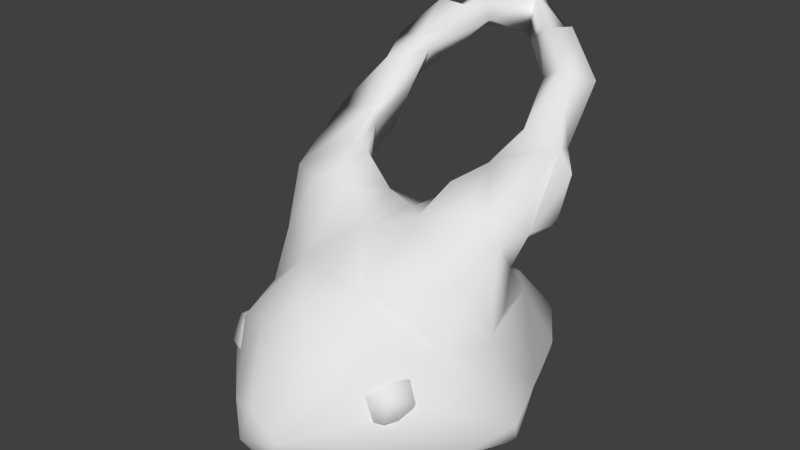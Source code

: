 # Source: Lvl7Slime_lowpoly.blend  (saved by Blender 2.70.0; exported with 4.5.12 LTS)
import bpy
from mathutils import Matrix  # noqa: F401  (used for matrix-valued properties, if any)

bpy.ops.wm.read_factory_settings(use_empty=True)
scene = bpy.context.scene
scene.name = 'Scene'

# ---- collections
col_collection_1 = bpy.data.collections.new('Collection 1'); scene.collection.children.link(col_collection_1)

# ---- world
world_world = bpy.data.worlds.new('World'); scene.world = world_world
world_world.color = (0.05088, 0.05088, 0.05088)
world_world.use_sun_shadow = False
world_world.sun_shadow_jitter_overblur = 0.0
world_world.cycles.sampling_method = 'MANUAL'
world_world.cycles.sample_map_resolution = 256

# ---- meshes
me_zbrush_defualt_group_008 = bpy.data.meshes.new('ZBrush_defualt_group.008')
me_zbrush_defualt_group_008.from_pydata([(0.3793, 0.1372, -0.675), (0.5538, 0.1335, -0.4879), (0.6372, -0.08413, -0.6161), (0.6824, 0.0466, -0.6087), (0.6395, 0.004158, -0.7635), (0.6468, 0.1431, -0.6673), (0.5194, 0.01133, -0.8162), (0.5563, 0.1918, -0.5676), (0.5171, 0.1977, -0.7098), (0.4417, 0.1216, -0.7684), (0.4588, -0.06117, -0.7852), (-0.3917, 0.09299, -0.7228), (-0.4741, 0.1841, -0.5438), (-0.6212, 0.07047, -0.4979), (-0.6566, -0.07143, -0.5999), (-0.6981, 0.0466, -0.6087), (-0.6172, -0.03343, -0.7846), (-0.6305, 0.1657, -0.5761), (-0.6358, 0.1242, -0.759), (-0.5207, 0.2147, -0.6403), (-0.4821, 0.09939, -0.7937), (-0.4927, -0.07632, -0.7806), (-0.2458, -0.129, 1.159), (0.04686, -0.2048, 1.223), (0.5566, -0.07067, 0.9898), (0.3885, -0.2764, 1.106), (-0.3339, -0.3001, 1.118), (-0.3295, 0.09452, 0.9577), (-0.5864, -0.09198, 0.9779), (-0.02419, 0.0496, 1.082), (0.3278, 0.1148, 0.9548), (-0.2363, -0.4144, 1.052), (-0.747, -0.2936, 0.7179), (0.7684, -0.2616, 0.7192), (0.148, -0.4369, 1.068), (0.269, 0.2365, 0.7362), (-0.7267, 0.9513, 0.6826), (0.5761, 0.9722, 0.7214), (-0.2731, 0.3041, 0.6507), (-0.0248, 0.2865, 0.6082), (0.5034, 0.2856, 0.5994), (-0.821, -0.09863, 0.6234), (0.8474, -0.109, 0.5101), (0.8927, 1.107, 0.5526), (-0.9135, 0.8487, 0.4099), (0.6766, 0.6849, 0.3437), (0.8985, 0.8518, 0.4443), (-0.5398, 0.6508, 0.3153), (-0.7046, 0.5487, 0.2748), (-0.6168, 0.2285, 0.5732), (0.2305, 0.7544, 0.3108), (0.685, 0.1763, 0.4814), (-0.5254, -0.4478, 0.2556), (-0.4846, 1.149, 0.3232), (0.4772, 1.116, 0.4255), (0.5284, 1.196, 0.4438), (-0.3937, 1.07, 0.2503), (0.5698, 0.828, 0.4427), (-0.6106, 0.8013, 0.4138), (-0.3562, 0.7823, 0.2572), (0.472, 0.711, 0.3369), (0.6641, 0.4903, 0.3572), (-0.8819, -0.2955, 0.3134), (0.8776, -0.2986, 0.3131), (-0.8755, -0.4217, -0.134), (0.4289, 1.096, 0.145), (-0.866, 0.8566, 0.2138), (0.7687, 0.89, 0.01148), (0.8888, 0.8549, 0.2635), (0.1496, 0.8403, 0.1785), (-0.7278, 0.6895, 0.2936), (0.7782, 0.6252, 0.2684), (-0.9583, -0.1461, 0.2175), (0.7817, -0.3928, 0.2491), (0.1502, -0.5587, 0.3644), (0.05787, -0.5858, 0.02165), (-0.3744, 1.073, 0.1021), (0.3206, 1.065, 0.1589), (-0.2492, 0.9217, 0.1645), (-0.06669, 0.803, 0.1398), (0.8137, 0.2126, -0.03733), (1.092, -0.1882, -0.08074), (-1.045, -0.3459, -0.08359), (1.045, -0.347, -0.08669), (-0.1307, -0.5837, 0.2294), (-0.5907, 0.9807, -0.008929), (0.7712, 0.4946, -0.0738), (-0.7643, 0.3307, 0.1388), (-0.7902, 0.8465, -0.006861), (-0.2777, 0.8752, -0.1074), (0.2846, 0.9078, -0.05926), (0.536, 0.8868, -0.09903), (-0.7983, 0.2458, -0.03102), (-1.081, -0.183, -0.1549), (0.03485, 0.7613, -0.1908), (-0.6512, 0.584, -0.2276), (0.6344, 0.578, -0.2392), (0.6551, 0.2455, -0.3637), (-0.701, 0.2221, -0.3207), (0.8161, -0.4165, -0.3799), (-0.05107, -0.4909, -0.4443), (0.5369, -0.4539, -0.126), (-0.7432, 0.02046, -0.5484), (0.9484, -0.1947, -0.4601), (-0.9476, -0.2607, -0.4939), (-0.2418, 0.5753, -0.515), (0.269, 0.5917, -0.4826), (0.8821, -0.3217, -0.5223), (-0.5922, -0.4171, -0.6289), (-0.001621, 0.6073, -0.5565), (-0.02321, 0.5198, -0.7944), (-0.4659, 0.2667, -0.7764), (0.4677, 0.2723, -0.7689), (0.4437, -0.4306, -0.7552), (0.2812, 0.3469, -0.8333), (-0.155, -0.1551, -1.192), (-0.4759, -0.3601, -0.8244), (0.1347, -0.263, -1.195), (-0.02853, -0.5445, -0.8952), (-0.2858, 0.115, -0.9779), (0.2688, -0.1058, -1.086), (0.07335, -0.03729, -1.149), (-0.06388, -0.4121, -1.138), (-0.6068, 1.521, 1.166), (0.6069, 1.522, 1.166), (0.7574, 1.522, 1.015), (0.488, 1.693, 1.185), (-0.6412, 1.291, 0.952), (-0.4801, 1.677, 1.207), (-0.5002, 1.779, 1.127), (0.3871, 1.604, 1.187), (0.453, 1.395, 1.069), (-0.3488, 1.763, 1.04), (0.4816, 1.787, 1.095), (-0.2094, 1.616, 1.132), (-0.5571, 1.581, 0.9351), (0.5136, 1.573, 0.9165), (0.444, 1.492, 0.931), (-0.4394, 1.428, 1.104), (-0.0887, 1.916, 1.356), (-0.2191, 1.781, 1.359), (0.1364, 1.804, 1.397), (0.2071, 1.877, 1.248), (0.1677, 1.627, 1.272), (0.3512, 1.726, 1.269), (-0.1023, 1.622, 1.254), (-0.1601, 1.892, 1.233), (0.1405, 1.689, 1.17), (0.2657, 1.779, 1.093), (0.5355, 1.292, 0.9066), (-0.5352, 1.292, 0.9075), (0.642, 1.299, 0.9608), (-0.4441, 1.493, 0.9247), (-0.4714, 1.262, 0.7525), (0.4653, 1.278, 0.7766), (0.704, 0.9557, 0.7121), (-0.7592, 1.179, 0.7417), (-0.919, 1.123, 0.5381), (-0.7562, 1.522, 1.015), (0.7634, 1.198, 0.7394), (-0.6772, 1.483, 0.8011), (0.6158, 1.46, 0.7046), (-0.5684, 1.303, 0.543), (-0.5773, 0.994, 0.7281), (-0.7777, 1.21, 0.6198)], [], [(10, 4, 2), (4, 3, 2), (4, 5, 3), (3, 5, 7), (4, 6, 8), (8, 7, 5), (9, 10, 0), (0, 1, 7), (14, 15, 16), (14, 13, 15), (15, 13, 17), (16, 18, 20), (17, 19, 18), (17, 12, 19), (13, 12, 17), (21, 20, 11), (20, 19, 11), (19, 12, 11), (22, 26, 23), (22, 23, 29), (23, 30, 29), (26, 22, 28), (23, 31, 34), (25, 23, 34), (25, 33, 24), (39, 29, 30), (28, 27, 49), (49, 27, 38), (29, 39, 38), (35, 30, 40), (28, 49, 41), (24, 42, 40), (28, 41, 32), (34, 84, 74), (159, 43, 161), (36, 156, 157), (47, 48, 49), (39, 35, 50), (31, 52, 84), (74, 73, 34), (58, 36, 44), (50, 59, 39), (47, 38, 59), (40, 60, 50), (72, 62, 32), (62, 64, 32), (55, 65, 54), (66, 157, 164), (53, 88, 164), (43, 67, 55), (68, 67, 43), (157, 66, 44), (68, 43, 46), (58, 59, 56), (60, 69, 50), (58, 44, 70), (60, 45, 57), (47, 70, 48), (45, 61, 71), (65, 77, 54), (60, 54, 77), (59, 50, 79), (66, 48, 70), (61, 80, 71), (72, 82, 62), (76, 85, 53), (65, 55, 67), (78, 89, 76), (79, 89, 78), (71, 86, 67), (88, 87, 48), (86, 71, 80), (80, 51, 42), (101, 73, 74), (91, 90, 77), (91, 65, 67), (88, 92, 87), (95, 88, 85), (92, 88, 95), (97, 96, 86), (92, 95, 98), (80, 97, 86), (98, 93, 92), (100, 84, 52), (99, 73, 101), (91, 106, 90), (95, 85, 89), (96, 106, 91), (93, 104, 82), (108, 100, 64), (94, 109, 105), (106, 109, 94), (104, 108, 64), (107, 83, 99), (105, 111, 98), (103, 112, 97), (108, 118, 100), (113, 99, 100), (110, 111, 105), (106, 112, 110), (115, 116, 104), (120, 103, 107), (117, 107, 113), (116, 118, 108), (111, 119, 115), (116, 122, 118), (110, 121, 119), (115, 119, 121), (114, 112, 120), (122, 117, 113), (117, 121, 120), (125, 126, 124), (123, 127, 138), (129, 128, 132), (141, 142, 139), (140, 145, 141), (141, 144, 142), (141, 145, 143), (146, 139, 142), (145, 147, 143), (151, 131, 149), (127, 36, 163), (156, 164, 157), (155, 46, 43), (153, 53, 162), (163, 56, 53), (128, 123, 138), (124, 130, 131), (138, 150, 152), (151, 159, 125), (140, 134, 145), (130, 124, 126), (128, 146, 132), (132, 135, 129), (128, 138, 134), (126, 133, 148), (136, 148, 133), (152, 134, 138), (143, 130, 144), (140, 139, 146), (128, 140, 146), (144, 126, 142), (147, 146, 142), (132, 146, 145), (130, 143, 147), (137, 149, 131), (150, 138, 127), (137, 154, 149), (150, 163, 153), (149, 154, 37), (151, 149, 37), (161, 55, 137), (162, 152, 153), (55, 54, 154), (158, 156, 127), (135, 160, 158), (135, 132, 152), (125, 161, 136), (152, 162, 135), (156, 158, 160), (1, 2, 3), (10, 6, 4), (1, 3, 7), (5, 4, 8), (8, 6, 9), (9, 6, 10), (9, 0, 8), (8, 0, 7), (21, 14, 16), (16, 15, 18), (18, 15, 17), (21, 16, 20), (20, 18, 19), (24, 23, 25), (22, 27, 28), (27, 22, 29), (23, 24, 30), (23, 26, 31), (32, 26, 28), (26, 32, 31), (25, 34, 33), (35, 39, 30), (30, 24, 40), (27, 29, 38), (42, 24, 33), (33, 34, 73), (34, 31, 84), (44, 36, 157), (46, 155, 45), (47, 49, 38), (35, 40, 50), (40, 42, 51), (52, 31, 32), (43, 55, 161), (54, 57, 37), (58, 56, 163), (36, 58, 163), (57, 45, 37), (39, 59, 38), (40, 61, 60), (40, 51, 61), (41, 72, 32), (33, 73, 63), (64, 52, 32), (88, 66, 164), (162, 53, 164), (60, 57, 54), (47, 58, 70), (58, 47, 59), (46, 45, 71), (71, 68, 46), (60, 61, 45), (48, 87, 49), (72, 41, 49), (42, 33, 63), (84, 75, 74), (53, 85, 88), (53, 56, 76), (69, 60, 77), (56, 59, 78), (78, 59, 79), (69, 79, 50), (44, 66, 70), (61, 51, 80), (92, 72, 49), (83, 42, 63), (64, 62, 82), (73, 83, 63), (56, 78, 76), (90, 69, 77), (48, 66, 88), (68, 71, 67), (49, 87, 92), (42, 81, 80), (42, 83, 81), (76, 89, 85), (65, 91, 77), (94, 79, 69), (90, 94, 69), (72, 92, 93), (93, 82, 72), (74, 75, 101), (94, 89, 79), (67, 96, 91), (96, 67, 86), (73, 99, 83), (64, 100, 52), (100, 75, 84), (105, 95, 89), (98, 102, 93), (103, 80, 81), (102, 104, 93), (103, 81, 83), (75, 100, 101), (100, 99, 101), (89, 94, 105), (90, 106, 94), (105, 98, 95), (96, 97, 106), (80, 103, 97), (107, 103, 83), (82, 104, 64), (102, 98, 111), (118, 113, 100), (109, 110, 105), (109, 106, 110), (106, 97, 112), (113, 107, 99), (110, 112, 114), (115, 102, 111), (120, 112, 103), (104, 102, 115), (117, 120, 107), (104, 116, 108), (110, 119, 111), (110, 114, 121), (121, 114, 120), (122, 116, 115), (118, 122, 113), (115, 121, 117), (122, 115, 117), (158, 128, 129), (141, 139, 140), (146, 147, 145), (150, 127, 163), (135, 162, 160), (151, 155, 159), (127, 156, 36), (154, 54, 37), (159, 155, 43), (45, 155, 37), (153, 163, 53), (128, 158, 123), (151, 124, 131), (124, 151, 125), (144, 130, 126), (125, 133, 126), (133, 125, 136), (152, 132, 134), (140, 128, 134), (142, 126, 148), (136, 147, 148), (137, 147, 136), (147, 137, 131), (141, 143, 144), (148, 147, 142), (134, 132, 145), (131, 130, 147), (153, 152, 150), (155, 151, 37), (136, 161, 137), (137, 55, 154), (160, 162, 164), (123, 158, 127), (129, 135, 158), (164, 156, 160), (125, 159, 161)])
me_zbrush_defualt_group_008.polygons.foreach_set('use_smooth', [True] * 317)
_uv = me_zbrush_defualt_group_008.uv_layers.new(name='UVMap')
_uv.uv.foreach_set('vector', [0.03929, 0.9103, 0.04763, 0.9336, 0.06127, 0.9391, 0.04763, 0.9336, 0.05208, 0.9533, 0.06127, 0.9391, 0.04763, 0.9336, 0.04296, 0.9518, 0.05208, 0.9533, 0.05208, 0.9533, 0.04296, 0.9518, 0.03695, 0.9661, 0.04763, 0.9336, 0.0394, 0.923, 0.03245, 0.949, 0.03245, 0.949, 0.03695, 0.9661, 0.04296, 0.9518, 0.0287, 0.9343, 0.03929, 0.9103, 0.01958, 0.9449, 0.01958, 0.9449, 0.04217, 0.9758, 0.03695, 0.9661, 0.06213, 0.9433, 0.05208, 0.9533, 0.04715, 0.9259, 0.06213, 0.9433, 0.05192, 0.976, 0.05208, 0.9533, 0.05208, 0.9533, 0.05192, 0.976, 0.04198, 0.9646, 0.04715, 0.9259, 0.04118, 0.9423, 0.03162, 0.9307, 0.04198, 0.9646, 0.03165, 0.9576, 0.04118, 0.9423, 0.04198, 0.9646, 0.02883, 0.9711, 0.03165, 0.9576, 0.05192, 0.976, 0.02883, 0.9711, 0.04198, 0.9646, 0.04151, 0.9105, 0.03162, 0.9307, 0.02021, 0.9315, 0.03162, 0.9307, 0.03165, 0.9576, 0.02021, 0.9315, 0.03165, 0.9576, 0.02883, 0.9711, 0.02021, 0.9315, 0.8805, 0.3623, 0.8958, 0.3587, 0.8727, 0.4057, 0.1328, 0.716, 0.1024, 0.671, 0.138, 0.6639, 0.1024, 0.671, 0.1265, 0.6041, 0.138, 0.6639, 0.8102, 0.6454, 0.7978, 0.6545, 0.773, 0.6007, 0.8727, 0.4057, 0.9128, 0.3905, 0.9075, 0.4182, 0.8799, 0.4541, 0.8727, 0.4057, 0.9075, 0.4182, 0.8799, 0.4541, 0.8746, 0.5393, 0.8483, 0.4894, 0.2119, 0.6243, 0.138, 0.6639, 0.1265, 0.6041, 0.1778, 0.7457, 0.1796, 0.6993, 0.2647, 0.7136, 0.2647, 0.7136, 0.1796, 0.6993, 0.2302, 0.662, 0.138, 0.6639, 0.2119, 0.6243, 0.2302, 0.662, 0.1714, 0.5925, 0.1265, 0.6041, 0.1718, 0.5496, 0.1778, 0.7457, 0.2647, 0.7136, 0.2483, 0.7713, 0.376, 0.6104, 0.3806, 0.542, 0.4484, 0.5934, 0.773, 0.6007, 0.7648, 0.5352, 0.7971, 0.5542, 0.6496, 0.05825, 0.5977, 0.1943, 0.5692, 0.1341, 0.54, 0.6704, 0.5302, 0.6215, 0.5796, 0.6735, 0.7896, 0.2355, 0.7804, 0.2732, 0.7449, 0.2498, 0.325, 0.6592, 0.3178, 0.6928, 0.2647, 0.7136, 0.2119, 0.6243, 0.1714, 0.5925, 0.2717, 0.5428, 0.6933, 0.103, 0.6212, 0.2296, 0.5977, 0.1943, 0.5692, 0.1341, 0.4878, 0.07792, 0.6496, 0.05825, 0.7519, 0.05174, 0.7082, 0.03368, 0.7464, 0.0173, 0.2717, 0.5428, 0.3224, 0.6186, 0.2119, 0.6243, 0.325, 0.6592, 0.2302, 0.662, 0.3224, 0.6186, 0.1718, 0.5496, 0.2425, 0.5125, 0.2717, 0.5428, 0.7788, 0.4639, 0.8003, 0.483, 0.7971, 0.5542, 0.8003, 0.483, 0.8268, 0.5007, 0.7971, 0.5542, 0.9071, 0.6923, 0.9272, 0.6795, 0.9193, 0.6927, 0.3396, 0.2901, 0.366, 0.3515, 0.3526, 0.3751, 0.2876, 0.3444, 0.3077, 0.2705, 0.3526, 0.3751, 0.5302, 0.6215, 0.5501, 0.5395, 0.5772, 0.6074, 0.5197, 0.571, 0.5501, 0.5395, 0.5302, 0.6215, 0.7449, 0.2498, 0.731, 0.2027, 0.7449, 0.2019, 0.5197, 0.571, 0.5302, 0.6215, 0.5059, 0.5944, 0.5813, 0.7978, 0.615, 0.836, 0.578, 0.8613, 0.2425, 0.5125, 0.3034, 0.5365, 0.2717, 0.5428, 0.7697, 0.1888, 0.7449, 0.2019, 0.7581, 0.1652, 0.6503, 0.8527, 0.6222, 0.8558, 0.641, 0.8308, 0.325, 0.6592, 0.3396, 0.6741, 0.3178, 0.6928, 0.1027, 0.8448, 0.1113, 0.8171, 0.131, 0.8417, 0.4424, 0.8042, 0.4338, 0.7841, 0.4519, 0.7929, 0.6503, 0.8527, 0.6823, 0.7995, 0.7096, 0.8366, 0.3224, 0.6186, 0.2717, 0.5428, 0.3187, 0.5725, 0.7212, 0.1736, 0.7667, 0.1368, 0.7581, 0.1652, 0.1113, 0.8171, 0.1439, 0.7866, 0.131, 0.8417, 0.7788, 0.4639, 0.8127, 0.4119, 0.8003, 0.483, 0.2554, 0.3203, 0.2754, 0.2985, 0.2876, 0.3444, 0.5924, 0.5796, 0.5772, 0.6074, 0.5501, 0.5395, 0.9544, 0.5342, 0.9235, 0.5742, 0.9196, 0.5163, 0.9733, 0.5574, 0.9235, 0.5742, 0.9544, 0.5342, 0.8097, 0.03912, 0.8132, 0.0214, 0.8354, 0.01736, 0.7049, 0.1474, 0.7573, 0.098, 0.7667, 0.1368, 0.5049, 0.5004, 0.5013, 0.5472, 0.4623, 0.4796, 0.4623, 0.4796, 0.4333, 0.5596, 0.3806, 0.542, 0.4677, 0.1435, 0.4878, 0.07792, 0.5692, 0.1341, 0.1084, 0.2901, 0.1494, 0.2872, 0.1526, 0.329, 0.5789, 0.5331, 0.5924, 0.5796, 0.5501, 0.5395, 0.7049, 0.1474, 0.742, 0.07373, 0.7573, 0.098, 0.2778, 0.2216, 0.3077, 0.2705, 0.2754, 0.2985, 0.3231, 0.1764, 0.3077, 0.2705, 0.2778, 0.2216, 0.4244, 0.7864, 0.4178, 0.823, 0.3765, 0.8236, 0.3231, 0.1764, 0.2778, 0.2216, 0.2888, 0.1596, 0.4623, 0.4796, 0.5072, 0.4371, 0.5049, 0.5004, 0.2888, 0.1596, 0.3633, 0.09978, 0.3231, 0.1764, 0.4956, 0.2483, 0.5977, 0.1943, 0.6212, 0.2296, 0.406, 0.1399, 0.4878, 0.07792, 0.4677, 0.1435, 0.1084, 0.2901, 0.1108, 0.2462, 0.1494, 0.2872, 0.2778, 0.2216, 0.2754, 0.2985, 0.2305, 0.2741, 0.09473, 0.2419, 0.1108, 0.2462, 0.1084, 0.2901, 0.79, 0.3978, 0.8125, 0.3626, 0.8127, 0.4119, 0.5345, 0.3313, 0.4956, 0.2483, 0.6184, 0.3134, 0.1766, 0.2593, 0.1566, 0.2109, 0.2078, 0.2085, 0.1259, 0.2288, 0.1566, 0.2109, 0.1766, 0.2593, 0.8125, 0.3626, 0.8467, 0.3734, 0.8297, 0.4116, 0.3742, 0.147, 0.4125, 0.08211, 0.406, 0.1399, 0.2078, 0.2085, 0.2146, 0.1396, 0.2888, 0.1596, 0.4335, 0.3845, 0.551, 0.384, 0.5072, 0.4371, 0.5345, 0.3313, 0.4394, 0.3012, 0.4956, 0.2483, 0.4001, 0.2327, 0.406, 0.1399, 0.4956, 0.2483, 0.1454, 0.1789, 0.2146, 0.1396, 0.2078, 0.2085, 0.5853, 0.4542, 0.551, 0.384, 0.6175, 0.4048, 0.1461, 0.04975, 0.2251, 0.03855, 0.3151, 0.07067, 0.6864, 0.5672, 0.7241, 0.4207, 0.7434, 0.4345, 0.7196, 0.6015, 0.7434, 0.4345, 0.756, 0.5347, 0.4856, 0.341, 0.4394, 0.3012, 0.5345, 0.3313, 0.2146, 0.1396, 0.1755, 0.105, 0.1461, 0.04975, 0.4856, 0.341, 0.4085, 0.3283, 0.4394, 0.3012, 0.1454, 0.1789, 0.1145, 0.07733, 0.1755, 0.105, 0.1461, 0.04975, 0.1755, 0.105, 0.1145, 0.07733, 0.634, 0.5525, 0.6548, 0.5176, 0.6864, 0.5672, 0.4085, 0.3283, 0.3811, 0.2998, 0.4001, 0.2327, 0.7196, 0.6015, 0.6902, 0.6046, 0.6864, 0.5672, 0.8306, 0.1928, 0.8377, 0.1665, 0.852, 0.1897, 0.144, 0.8182, 0.1506, 0.7866, 0.1641, 0.803, 0.7227, 0.6811, 0.7396, 0.6899, 0.7106, 0.6978, 0.7481, 0.8001, 0.7303, 0.8065, 0.7326, 0.7614, 0.8988, 0.06547, 0.9135, 0.09366, 0.8674, 0.09755, 0.8674, 0.09755, 0.8547, 0.1312, 0.8475, 0.09944, 0.8674, 0.09755, 0.9135, 0.09366, 0.89, 0.1155, 0.2818, 0.7923, 0.2946, 0.7866, 0.2894, 0.8074, 0.8024, 0.7024, 0.8018, 0.6756, 0.8134, 0.6776, 0.6426, 0.6907, 0.6569, 0.684, 0.6531, 0.7176, 0.4859, 0.8031, 0.5324, 0.7861, 0.5291, 0.807, 0.7804, 0.2732, 0.7707, 0.2721, 0.7449, 0.2498, 0.9047, 0.2997, 0.8901, 0.3541, 0.8586, 0.3245, 0.9708, 0.4104, 0.932, 0.4732, 0.9336, 0.4356, 0.9714, 0.4402, 0.938, 0.498, 0.932, 0.4732, 0.8757, 0.03928, 0.8582, 0.0502, 0.8542, 0.04109, 0.852, 0.1897, 0.867, 0.1601, 0.8825, 0.1997, 0.8111, 0.7813, 0.8052, 0.8046, 0.7847, 0.7842, 0.8743, 0.2339, 0.8666, 0.2809, 0.8391, 0.2262, 0.8237, 0.6832, 0.8381, 0.72, 0.8152, 0.709, 0.867, 0.1601, 0.852, 0.1897, 0.8377, 0.1665, 0.7396, 0.6899, 0.7209, 0.7502, 0.7106, 0.6978, 0.3218, 0.4875, 0.3342, 0.4524, 0.3392, 0.4878, 0.1547, 0.8525, 0.1641, 0.803, 0.1779, 0.8375, 0.2833, 0.8486, 0.2646, 0.8435, 0.2668, 0.8289, 0.8617, 0.7746, 0.8641, 0.8348, 0.8467, 0.8131, 0.7847, 0.7842, 0.7923, 0.7273, 0.8111, 0.7813, 0.8836, 0.1261, 0.867, 0.1601, 0.8547, 0.1312, 0.7456, 0.7362, 0.7326, 0.7614, 0.7209, 0.7502, 0.7396, 0.6899, 0.7456, 0.7362, 0.7209, 0.7502, 0.2991, 0.8323, 0.2833, 0.8486, 0.2894, 0.8074, 0.8912, 0.8472, 0.8975, 0.8968, 0.8609, 0.8612, 0.7648, 0.7534, 0.7766, 0.69, 0.8024, 0.7024, 0.6751, 0.65, 0.6926, 0.6422, 0.7071, 0.6408, 0.6846, 0.6887, 0.6531, 0.7176, 0.6569, 0.684, 0.7831, 0.0354, 0.8097, 0.01736, 0.7963, 0.0505, 0.6846, 0.6887, 0.669, 0.7353, 0.6531, 0.7176, 0.4803, 0.8249, 0.5291, 0.807, 0.4975, 0.8346, 0.6531, 0.7176, 0.669, 0.7353, 0.6356, 0.7745, 0.8743, 0.2339, 0.8843, 0.24, 0.9096, 0.2751, 0.8777, 0.7269, 0.9071, 0.6923, 0.8836, 0.7738, 0.9336, 0.4356, 0.9641, 0.3698, 0.9708, 0.4104, 0.6848, 0.7581, 0.6823, 0.7995, 0.669, 0.7353, 0.7899, 0.3423, 0.7804, 0.2732, 0.8108, 0.3038, 0.3342, 0.4524, 0.346, 0.4262, 0.3683, 0.4445, 0.3342, 0.4524, 0.3218, 0.4875, 0.322, 0.4463, 0.5658, 0.7347, 0.5858, 0.69, 0.5974, 0.7355, 0.9641, 0.3698, 0.9336, 0.4356, 0.951, 0.3637, 0.3639, 0.4026, 0.3683, 0.4445, 0.346, 0.4262, 0.04217, 0.9758, 0.06127, 0.9391, 0.05208, 0.9533, 0.03929, 0.9103, 0.0394, 0.923, 0.04763, 0.9336, 0.04217, 0.9758, 0.05208, 0.9533, 0.03695, 0.9661, 0.04296, 0.9518, 0.04763, 0.9336, 0.03245, 0.949, 0.03245, 0.949, 0.0394, 0.923, 0.0287, 0.9343, 0.0287, 0.9343, 0.0394, 0.923, 0.03929, 0.9103, 0.0287, 0.9343, 0.01958, 0.9449, 0.03245, 0.949, 0.03245, 0.949, 0.01958, 0.9449, 0.03695, 0.9661, 0.04151, 0.9105, 0.06213, 0.9433, 0.04715, 0.9259, 0.04715, 0.9259, 0.05208, 0.9533, 0.04118, 0.9423, 0.04118, 0.9423, 0.05208, 0.9533, 0.04198, 0.9646, 0.04151, 0.9105, 0.04715, 0.9259, 0.03162, 0.9307, 0.03162, 0.9307, 0.04118, 0.9423, 0.03165, 0.9576, 0.8483, 0.4894, 0.8727, 0.4057, 0.8799, 0.4541, 0.1328, 0.716, 0.1796, 0.6993, 0.1778, 0.7457, 0.1796, 0.6993, 0.1328, 0.716, 0.138, 0.6639, 0.1024, 0.671, 0.09199, 0.5902, 0.1265, 0.6041, 0.8259, 0.6756, 0.8102, 0.6454, 0.8382, 0.6387, 0.7971, 0.5542, 0.8102, 0.6454, 0.773, 0.6007, 0.8102, 0.6454, 0.7971, 0.5542, 0.8382, 0.6387, 0.6268, 0.02252, 0.6496, 0.05825, 0.556, 0.01904, 0.1714, 0.5925, 0.2119, 0.6243, 0.1265, 0.6041, 0.4006, 0.6185, 0.376, 0.6104, 0.4484, 0.5934, 0.1796, 0.6993, 0.138, 0.6639, 0.2302, 0.662, 0.8574, 0.5742, 0.8483, 0.4894, 0.8746, 0.5393, 0.556, 0.01904, 0.6496, 0.05825, 0.4878, 0.07792, 0.6496, 0.05825, 0.6933, 0.103, 0.5977, 0.1943, 0.7449, 0.2019, 0.7896, 0.2355, 0.7449, 0.2498, 0.8901, 0.3541, 0.9047, 0.2997, 0.9149, 0.3208, 0.325, 0.6592, 0.2647, 0.7136, 0.2302, 0.662, 0.1714, 0.5925, 0.1718, 0.5496, 0.2717, 0.5428, 0.4484, 0.5934, 0.3806, 0.542, 0.4333, 0.5596, 0.6212, 0.2296, 0.6933, 0.103, 0.6929, 0.2062, 0.5302, 0.6215, 0.5772, 0.6074, 0.5796, 0.6735, 0.6823, 0.7995, 0.641, 0.8308, 0.6356, 0.7745, 0.5813, 0.7978, 0.578, 0.8613, 0.5291, 0.807, 0.7082, 0.03368, 0.7519, 0.05174, 0.7105, 0.05506, 0.3564, 0.8382, 0.3416, 0.8485, 0.3546, 0.7986, 0.2119, 0.6243, 0.3224, 0.6186, 0.2302, 0.662, 0.1718, 0.5496, 0.2081, 0.4955, 0.2425, 0.5125, 0.7544, 0.04597, 0.7746, 0.01729, 0.7814, 0.05742, 0.7648, 0.5352, 0.7788, 0.4639, 0.7971, 0.5542, 0.556, 0.01904, 0.4878, 0.07792, 0.4765, 0.04913, 0.6184, 0.3134, 0.6212, 0.2296, 0.6929, 0.2062, 0.3077, 0.2705, 0.3396, 0.2901, 0.3526, 0.3751, 0.3155, 0.3828, 0.2876, 0.3444, 0.3526, 0.3751, 0.6503, 0.8527, 0.641, 0.8308, 0.6823, 0.7995, 0.6119, 0.7966, 0.5813, 0.7978, 0.6023, 0.7841, 0.5813, 0.7978, 0.6119, 0.7966, 0.615, 0.836, 0.3018, 0.8293, 0.3416, 0.8485, 0.3192, 0.853, 0.3192, 0.853, 0.2996, 0.8507, 0.3018, 0.8293, 0.08908, 0.818, 0.1113, 0.8171, 0.1027, 0.8448, 0.7667, 0.1368, 0.7573, 0.098, 0.8256, 0.1128, 0.3051, 0.7787, 0.2483, 0.7713, 0.2647, 0.7136, 0.8754, 0.6099, 0.8746, 0.5393, 0.8958, 0.6049, 0.5977, 0.1943, 0.5372, 0.1936, 0.5692, 0.1341, 0.2876, 0.3444, 0.2754, 0.2985, 0.3077, 0.2705, 0.932, 0.4732, 0.938, 0.498, 0.9196, 0.5163, 0.6986, 0.8474, 0.6503, 0.8527, 0.7096, 0.8366, 0.578, 0.8613, 0.615, 0.836, 0.6129, 0.8665, 0.3395, 0.5892, 0.3224, 0.6186, 0.3187, 0.5725, 0.3034, 0.5365, 0.3187, 0.5725, 0.2717, 0.5428, 0.7449, 0.2019, 0.7212, 0.1736, 0.7581, 0.1652, 0.4566, 0.5629, 0.4333, 0.5596, 0.4623, 0.4796, 0.3473, 0.7238, 0.3051, 0.7787, 0.2647, 0.7136, 0.9108, 0.6525, 0.8754, 0.6099, 0.8958, 0.6049, 0.8297, 0.4116, 0.8003, 0.483, 0.8127, 0.4119, 0.4878, 0.07792, 0.4125, 0.08211, 0.4765, 0.04913, 0.938, 0.498, 0.9544, 0.5342, 0.9196, 0.5163, 0.1494, 0.2872, 0.1743, 0.3067, 0.1526, 0.329, 0.7667, 0.1368, 0.7212, 0.1736, 0.7049, 0.1474, 0.8354, 0.04841, 0.8097, 0.03912, 0.8354, 0.01736, 0.8256, 0.1128, 0.7573, 0.098, 0.742, 0.07373, 0.3806, 0.542, 0.3981, 0.4368, 0.4623, 0.4796, 0.8754, 0.6099, 0.9108, 0.6525, 0.8856, 0.6619, 0.2554, 0.3203, 0.2305, 0.2741, 0.2754, 0.2985, 0.13, 0.3322, 0.1084, 0.2901, 0.1526, 0.329, 0.3476, 0.5467, 0.3187, 0.5725, 0.3034, 0.5365, 0.3126, 0.5182, 0.3476, 0.5467, 0.3034, 0.5365, 0.3051, 0.7787, 0.3473, 0.7238, 0.3466, 0.7838, 0.79, 0.3978, 0.8127, 0.4119, 0.7788, 0.4639, 0.5692, 0.1341, 0.5372, 0.1936, 0.4677, 0.1435, 0.9335, 0.608, 0.9235, 0.5742, 0.9733, 0.5574, 0.4006, 0.8741, 0.4178, 0.823, 0.4338, 0.8544, 0.4178, 0.823, 0.4006, 0.8741, 0.3765, 0.8236, 0.4878, 0.07792, 0.406, 0.1399, 0.4125, 0.08211, 0.6184, 0.3134, 0.4956, 0.2483, 0.6212, 0.2296, 0.4956, 0.2483, 0.5372, 0.1936, 0.5977, 0.1943, 0.2078, 0.2085, 0.2778, 0.2216, 0.2305, 0.2741, 0.2888, 0.1596, 0.2752, 0.1065, 0.3633, 0.09978, 0.4335, 0.3845, 0.4623, 0.4796, 0.3981, 0.4368, 0.2752, 0.1065, 0.3151, 0.07067, 0.3633, 0.09978, 0.7241, 0.4207, 0.7335, 0.3684, 0.7577, 0.3739, 0.5372, 0.1936, 0.4956, 0.2483, 0.4677, 0.1435, 0.4956, 0.2483, 0.406, 0.1399, 0.4677, 0.1435, 0.2305, 0.2741, 0.1766, 0.2593, 0.2078, 0.2085, 0.1494, 0.2872, 0.1259, 0.2288, 0.1766, 0.2593, 0.2078, 0.2085, 0.2888, 0.1596, 0.2778, 0.2216, 0.553, 0.4756, 0.5072, 0.4371, 0.5853, 0.4542, 0.4623, 0.4796, 0.4335, 0.3845, 0.5072, 0.4371, 0.7434, 0.4345, 0.7241, 0.4207, 0.7577, 0.3739, 0.8127, 0.4119, 0.8125, 0.3626, 0.8297, 0.4116, 0.2752, 0.1065, 0.2888, 0.1596, 0.2146, 0.1396, 0.4394, 0.3012, 0.4001, 0.2327, 0.4956, 0.2483, 0.1566, 0.2109, 0.1454, 0.1789, 0.2078, 0.2085, 0.6096, 0.4439, 0.5853, 0.4542, 0.6175, 0.4048, 0.5853, 0.4542, 0.5072, 0.4371, 0.551, 0.384, 0.756, 0.5347, 0.7434, 0.4345, 0.759, 0.465, 0.6175, 0.4048, 0.551, 0.384, 0.599, 0.3919, 0.1461, 0.04975, 0.2752, 0.1065, 0.2146, 0.1396, 0.6864, 0.5672, 0.6548, 0.5176, 0.7241, 0.4207, 0.3151, 0.07067, 0.2752, 0.1065, 0.1461, 0.04975, 0.7196, 0.6015, 0.6864, 0.5672, 0.7434, 0.4345, 0.3151, 0.07067, 0.2251, 0.03855, 0.2517, 0.03816, 0.1454, 0.1789, 0.1755, 0.105, 0.2146, 0.1396, 0.1454, 0.1789, 0.1097, 0.1576, 0.1145, 0.07733, 0.6902, 0.6046, 0.634, 0.5525, 0.6864, 0.5672, 0.1476, 0.02269, 0.2251, 0.03855, 0.1461, 0.04975, 0.4394, 0.3012, 0.4085, 0.3283, 0.4001, 0.2327, 0.1461, 0.04975, 0.1145, 0.07733, 0.1094, 0.04356, 0.748, 0.6213, 0.7158, 0.634, 0.7196, 0.6015, 0.7345, 0.6369, 0.7396, 0.6899, 0.7227, 0.6811, 0.7481, 0.8001, 0.7326, 0.7614, 0.7456, 0.7362, 0.8975, 0.8968, 0.8912, 0.8472, 0.9169, 0.877, 0.4803, 0.8249, 0.4859, 0.8031, 0.5291, 0.807, 0.3342, 0.4524, 0.3155, 0.3828, 0.346, 0.4262, 0.8743, 0.2339, 0.9047, 0.2997, 0.8666, 0.2809, 0.8108, 0.3038, 0.7804, 0.2732, 0.7896, 0.2355, 0.669, 0.7353, 0.6823, 0.7995, 0.6356, 0.7745, 0.8666, 0.2809, 0.9047, 0.2997, 0.8586, 0.3245, 0.3416, 0.8485, 0.3405, 0.7866, 0.3546, 0.7986, 0.9708, 0.4104, 0.9714, 0.4402, 0.932, 0.4732, 0.7396, 0.6899, 0.7345, 0.6369, 0.7487, 0.6611, 0.8743, 0.2339, 0.852, 0.1897, 0.8825, 0.1997, 0.852, 0.1897, 0.8743, 0.2339, 0.8391, 0.2262, 0.8547, 0.1312, 0.867, 0.1601, 0.8377, 0.1665, 0.5658, 0.7347, 0.6106, 0.7751, 0.5903, 0.7772, 0.6106, 0.7751, 0.5658, 0.7347, 0.5974, 0.7355, 0.7847, 0.7842, 0.7648, 0.7534, 0.7923, 0.7273, 0.1693, 0.8636, 0.1547, 0.8525, 0.1779, 0.8375, 0.2894, 0.8074, 0.2833, 0.8486, 0.2668, 0.8289, 0.8617, 0.7746, 0.8912, 0.8472, 0.8641, 0.8348, 0.8836, 0.7738, 0.8912, 0.8472, 0.8617, 0.7746, 0.7071, 0.6408, 0.6846, 0.6887, 0.6569, 0.684, 0.8674, 0.09755, 0.8836, 0.1261, 0.8547, 0.1312, 0.8641, 0.8348, 0.8912, 0.8472, 0.8609, 0.8612, 0.7923, 0.7273, 0.7648, 0.7534, 0.8024, 0.7024, 0.6569, 0.684, 0.6751, 0.65, 0.7071, 0.6408, 0.4975, 0.8346, 0.4646, 0.851, 0.4803, 0.8249, 0.9047, 0.2997, 0.8743, 0.2339, 0.9096, 0.2751, 0.8617, 0.7746, 0.8777, 0.7269, 0.8836, 0.7738, 0.6846, 0.6887, 0.6875, 0.7347, 0.669, 0.7353, 0.346, 0.4262, 0.3155, 0.3828, 0.3526, 0.3751, 0.8222, 0.3541, 0.7899, 0.3423, 0.8108, 0.3038, 0.3392, 0.4878, 0.3342, 0.4524, 0.3683, 0.4445, 0.3526, 0.3751, 0.3639, 0.4026, 0.346, 0.4262, 0.5658, 0.7347, 0.54, 0.6704, 0.5858, 0.69])
me_zbrush_defualt_group_008.use_remesh_preserve_volume = False
me_zbrush_defualt_group_008.use_remesh_preserve_attributes = False
me_zbrush_defualt_group_008.use_mirror_vertex_groups = False
me_zbrush_defualt_group_008.update()

# ---- objects
ob_zbrush_defualt_group_008 = bpy.data.objects.new('ZBrush_defualt_group.008', me_zbrush_defualt_group_008)

# ---- transforms, parenting, visibility, modifiers, constraints
ob_zbrush_defualt_group_008.location = (0.0, 0.0, 9.018)
ob_zbrush_defualt_group_008.rotation_euler = (1.571, 0.0, 3.142)
ob_zbrush_defualt_group_008.scale = (19.56, 19.56, 19.56)
ob_zbrush_defualt_group_008.lineart.crease_threshold = 0.0

# ---- collection membership
col_collection_1.objects.link(ob_zbrush_defualt_group_008)

# ---- scene / render settings (as saved in the file)
scene.frame_start = 1; scene.frame_end = 250; scene.frame_set(1)
scene.render.engine = 'BLENDER_EEVEE_NEXT'
scene.render.resolution_percentage = 50
scene.render.dither_intensity = 0.0
scene.cycles.use_denoising = False
scene.cycles.samples = 10
scene.cycles.sampling_pattern = 'TABULATED_SOBOL'
scene.cycles.light_sampling_threshold = 0.0
scene.cycles.use_adaptive_sampling = False
scene.cycles.use_light_tree = False
scene.cycles.blur_glossy = 0.0
scene.cycles.volume_bounces = 1
scene.cycles.pixel_filter_type = 'GAUSSIAN'
scene.cycles.sample_clamp_indirect = 0.0
scene.view_settings.view_transform = 'Standard'
scene.unit_settings.scale_length = 0.01
bpy.context.view_layer.update()

# ---- added for rendering (the .blend has no active camera and no usable light): camera, sun
cam_auto = bpy.data.cameras.new('AutoCamera')
cam_auto.lens = 50.0
cam_auto.sensor_width = 36.0
cam_auto.clip_end = 1336.37
ob_auto_camera = bpy.data.objects.new('AutoCamera', cam_auto)
scene.collection.objects.link(ob_auto_camera)
ob_auto_camera.location = (76.0371, -89.3964, 82.9462)
ob_auto_camera.rotation_euler = (1.09748, -7.21219e-08, 0.694738)
scene.camera = ob_auto_camera
light_auto_sun = bpy.data.lights.new('AutoSun', 'SUN')
light_auto_sun.energy = 3.0
light_auto_sun.angle = 0.0523599
ob_auto_sun = bpy.data.objects.new('AutoSun', light_auto_sun)
scene.collection.objects.link(ob_auto_sun)
ob_auto_sun.rotation_euler = (0.872665, 0.174533, 0.523599)
bpy.context.view_layer.update()
